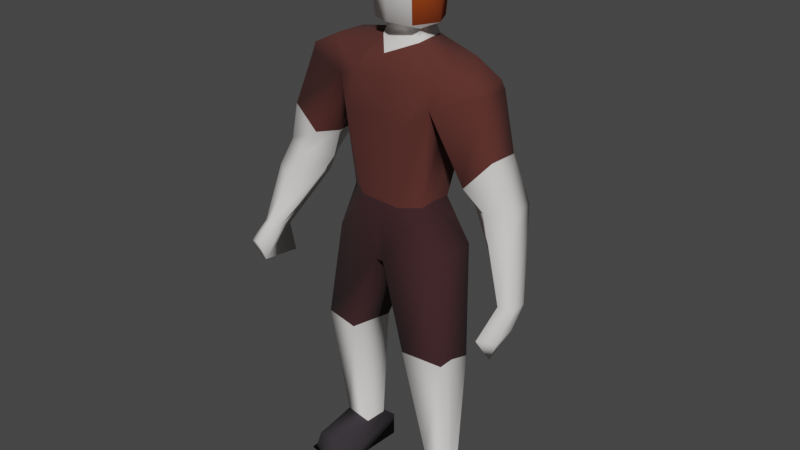 # Source: enemy.blend  (saved by Blender 2.80.75; exported with 4.5.12 LTS)
import bpy
from mathutils import Matrix  # noqa: F401  (used for matrix-valued properties, if any)

bpy.ops.wm.read_factory_settings(use_empty=True)
scene = bpy.context.scene
scene.name = 'Scene'

# ---- collections
col_collection = bpy.data.collections.new('Collection'); scene.collection.children.link(col_collection)

# ---- materials (node trees are filled in below, after node groups)
mat_material_001 = bpy.data.materials.new('Material.001')
mat_material_001.use_transparent_shadow = False
mat_material_002 = bpy.data.materials.new('Material.002')
mat_material_002.use_transparent_shadow = False
mat_material_003 = bpy.data.materials.new('Material.003')
mat_material_003.use_transparent_shadow = False
mat_material_004 = bpy.data.materials.new('Material.004')
mat_material_004.use_transparent_shadow = False
mat_material_005 = bpy.data.materials.new('Material.005')
mat_material_005.use_transparent_shadow = False
mat_material_006 = bpy.data.materials.new('Material.006')
mat_material_006.use_transparent_shadow = False

# ---- material node trees
mat_material_001.use_nodes = True; mat_material_001.node_tree.nodes.clear()
_N = mat_material_001.node_tree.nodes; _L = mat_material_001.node_tree.links
n0 = _N.new('ShaderNodeOutputMaterial'); n0.name = 'Material Output'; n0.location = (300, 300)
n1 = _N.new('ShaderNodeBsdfPrincipled'); n1.name = 'Principled BSDF'; n1.location = (10, 300)
n1.distribution = 'GGX'
n1.subsurface_method = 'BURLEY'
n1.inputs[2].default_value = 1.0
n1.inputs[3].default_value = 1.45
n1.inputs[27].default_value = (0.0, 0.0, 0.0, 1.0)
n1.inputs[28].default_value = 1.0
_L.new(n1.outputs[0], n0.inputs[0])
n0.is_active_output = True
mat_material_002.use_nodes = True; mat_material_002.node_tree.nodes.clear()
_N = mat_material_002.node_tree.nodes; _L = mat_material_002.node_tree.links
n0 = _N.new('ShaderNodeOutputMaterial'); n0.name = 'Material Output'; n0.location = (300, 300)
n1 = _N.new('ShaderNodeBsdfPrincipled'); n1.name = 'Principled BSDF'; n1.location = (10, 300)
n1.distribution = 'GGX'
n1.subsurface_method = 'BURLEY'
n1.inputs[0].default_value = (0.8, 0.7703, 0.7471, 1.0)
n1.inputs[2].default_value = 1.0
n1.inputs[3].default_value = 1.45
n1.inputs[27].default_value = (0.0, 0.0, 0.0, 1.0)
n1.inputs[28].default_value = 1.0
_L.new(n1.outputs[0], n0.inputs[0])
n0.is_active_output = True
mat_material_003.use_nodes = True; mat_material_003.node_tree.nodes.clear()
_N = mat_material_003.node_tree.nodes; _L = mat_material_003.node_tree.links
n0 = _N.new('ShaderNodeOutputMaterial'); n0.name = 'Material Output'; n0.location = (300, 300)
n1 = _N.new('ShaderNodeBsdfPrincipled'); n1.name = 'Principled BSDF'; n1.location = (10, 300)
n1.distribution = 'GGX'
n1.subsurface_method = 'BURLEY'
n1.inputs[0].default_value = (0.3343, 0.05064, 0.0, 1.0)
n1.inputs[2].default_value = 1.0
n1.inputs[3].default_value = 1.45
n1.inputs[27].default_value = (0.0, 0.0, 0.0, 1.0)
n1.inputs[28].default_value = 1.0
_L.new(n1.outputs[0], n0.inputs[0])
n0.is_active_output = True
mat_material_004.use_nodes = True; mat_material_004.node_tree.nodes.clear()
_N = mat_material_004.node_tree.nodes; _L = mat_material_004.node_tree.links
n0 = _N.new('ShaderNodeOutputMaterial'); n0.name = 'Material Output'; n0.location = (300, 300)
n1 = _N.new('ShaderNodeBsdfPrincipled'); n1.name = 'Principled BSDF'; n1.location = (10, 300)
n1.distribution = 'GGX'
n1.subsurface_method = 'BURLEY'
n1.inputs[0].default_value = (0.09083, 0.02252, 0.01759, 1.0)
n1.inputs[2].default_value = 1.0
n1.inputs[3].default_value = 1.45
n1.inputs[27].default_value = (0.0, 0.0, 0.0, 1.0)
n1.inputs[28].default_value = 1.0
_L.new(n1.outputs[0], n0.inputs[0])
n0.is_active_output = True
mat_material_005.use_nodes = True; mat_material_005.node_tree.nodes.clear()
_N = mat_material_005.node_tree.nodes; _L = mat_material_005.node_tree.links
n0 = _N.new('ShaderNodeOutputMaterial'); n0.name = 'Material Output'; n0.location = (300, 300)
n1 = _N.new('ShaderNodeBsdfPrincipled'); n1.name = 'Principled BSDF'; n1.location = (10, 300)
n1.distribution = 'GGX'
n1.subsurface_method = 'BURLEY'
n1.inputs[0].default_value = (0.04438, 0.01288, 0.01572, 1.0)
n1.inputs[2].default_value = 1.0
n1.inputs[3].default_value = 1.45
n1.inputs[27].default_value = (0.0, 0.0, 0.0, 1.0)
n1.inputs[28].default_value = 1.0
_L.new(n1.outputs[0], n0.inputs[0])
n0.is_active_output = True
mat_material_006.use_nodes = True; mat_material_006.node_tree.nodes.clear()
_N = mat_material_006.node_tree.nodes; _L = mat_material_006.node_tree.links
n0 = _N.new('ShaderNodeOutputMaterial'); n0.name = 'Material Output'; n0.location = (300, 300)
n1 = _N.new('ShaderNodeBsdfPrincipled'); n1.name = 'Principled BSDF'; n1.location = (10, 300)
n1.distribution = 'GGX'
n1.subsurface_method = 'BURLEY'
n1.inputs[0].default_value = (0.02843, 0.02387, 0.0291, 1.0)
n1.inputs[2].default_value = 1.0
n1.inputs[3].default_value = 1.45
n1.inputs[27].default_value = (0.0, 0.0, 0.0, 1.0)
n1.inputs[28].default_value = 1.0
_L.new(n1.outputs[0], n0.inputs[0])
n0.is_active_output = True

# ---- world
world_world = bpy.data.worlds.new('World'); scene.world = world_world
world_world.use_nodes = True; world_world.node_tree.nodes.clear()
_N = world_world.node_tree.nodes; _L = world_world.node_tree.links
n0 = _N.new('ShaderNodeOutputWorld'); n0.name = 'World Output'; n0.location = (300, 300)
n1 = _N.new('ShaderNodeBackground'); n1.name = 'Background'; n1.location = (10, 300)
n1.inputs[0].default_value = (0.05088, 0.05088, 0.05088, 1.0)
_L.new(n1.outputs[0], n0.inputs[0])
n0.is_active_output = True
world_world.color = (0.05088, 0.05088, 0.05088)
world_world.use_sun_shadow = False
world_world.sun_shadow_jitter_overblur = 0.0

# ---- meshes
me_plane = bpy.data.meshes.new('Plane')
me_plane.from_pydata([(-0.0632, 0.06637, 1.387), (-0.06526, -0.06076, 1.388), (0.06483, 0.06505, 1.386), (0.07829, -0.06866, 1.563), (0.08575, 0.07864, 1.563), (0.06601, -0.06104, 1.387), (-0.1076, -0.07142, 1.562), (-0.07118, 0.07841, 1.562), (-0.06607, 0.04719, 1.335), (-0.06607, -0.04446, 1.335), (0.03266, 0.06097, 1.334), (0.03266, -0.06202, 1.334), (0.02017, 0.05329, 1.366), (-0.06105, -0.03752, 1.362), (0.02585, -0.05134, 1.366), (-0.05961, 0.03846, 1.362), (0.1108, -0.0008391, 1.564), (0.005848, -0.1065, 1.565), (-0.1328, -0.0007953, 1.554), (0.005848, 0.1058, 1.565), (-0.002744, -0.001787, 1.633), (-0.09641, 0.1628, 1.277), (-0.1007, -0.08876, 1.292), (0.06051, 0.2674, 1.266), (-0.09641, -0.1845, 1.277), (-0.04274, 0.2674, 1.266), (-0.1007, 0.06444, 1.292), (0.07957, 0.1609, 1.294), (0.06111, -0.289, 1.269), (0.1176, -0.08178, 1.253), (0.07957, -0.1864, 1.294), (-0.04215, -0.289, 1.269), (0.1181, 0.08959, 1.251), (-0.08941, 0.1511, 1.197), (-0.1337, -0.1028, 1.157), (0.0575, 0.2769, 1.242), (-0.09113, -0.1933, 1.203), (-0.04685, 0.2769, 1.242), (-0.1337, 0.07703, 1.157), (0.09631, 0.1486, 1.193), (0.0575, -0.3018, 1.242), (0.1314, -0.1063, 1.145), (0.06525, -0.1895, 1.207), (-0.04685, -0.3018, 1.242), (0.1311, 0.1001, 1.145), (-0.02737, 0.3194, 0.9251), (0.03681, 0.3717, 0.9687), (-0.07183, -0.3457, 0.898), (-0.04402, 0.3723, 0.9581), (0.06939, 0.3118, 0.9505), (0.03942, -0.4226, 0.9418), (0.06145, -0.3538, 0.9237), (0.001285, -0.4173, 0.9407), (0.001701, 0.1416, 1.195), (-0.0227, -0.1909, 1.202), (-0.08333, 0.03628, 0.9096), (-0.08333, -0.07092, 0.9096), (0.04622, 0.2777, 0.9264), (-0.02215, -0.3157, 0.8954), (-0.03359, -0.1347, 0.8992), (-0.03359, 0.1083, 0.8992), (0.06977, 0.1083, 0.8992), (0.104, -0.07339, 0.8955), (0.06977, -0.1347, 0.8992), (0.1041, 0.05131, 0.8926), (0.01809, 0.1042, 0.9004), (0.01809, -0.1347, 0.8982), (-0.09934, 0.002718, 0.7247), (-0.09934, -0.02222, 0.7247), (-0.06222, -0.1805, 0.7617), (-0.06222, 0.1656, 0.7617), (0.085, 0.1656, 0.7617), (0.1161, -0.01787, 0.7191), (0.085, -0.1805, 0.7617), (0.1161, 0.007068, 0.7191), (0.01139, 0.1761, 0.7636), (0.01139, -0.1975, 0.7602), (-0.0292, -0.1065, 0.4395), (-0.01582, -0.2263, 0.4427), (0.1197, -0.1082, 0.4612), (0.09666, -0.2263, 0.4585), (0.04052, -0.2263, 0.4489), (-0.02898, 0.08393, 0.4356), (-0.01538, 0.2055, 0.435), (0.0971, 0.2055, 0.4507), (0.1199, 0.0823, 0.4573), (0.04073, 0.1982, 0.445), (-0.02312, -0.1255, 0.07109), (-0.01675, -0.2172, 0.0721), (0.0473, -0.1267, 0.07169), (0.03643, -0.2172, 0.0721), (0.00984, -0.2172, 0.07082), (-0.01788, 0.1069, 0.06671), (-0.0125, 0.1857, 0.06503), (0.03246, 0.1857, 0.06503), (0.04164, 0.1058, 0.06721), (0.00998, 0.1809, 0.06646), (-0.054, -0.1085, 0.05117), (-0.04049, -0.2283, 0.05249), (0.09621, -0.1134, -0.0006621), (0.07315, -0.2316, -0.0001227), (0.01499, -0.2295, 0.007423), (-0.054, 0.08191, 0.04726), (-0.04049, 0.2035, 0.04467), (0.08433, 0.1982, 0.001684), (0.09452, 0.0791, 0.004654), (0.01499, 0.195, 0.00349), (-0.05497, -0.1097, -0.0236), (-0.04383, -0.2209, -0.02137), (0.09452, -0.1114, -0.02282), (0.07574, -0.2275, -0.02165), (0.01371, -0.2234, -0.0209), (-0.05497, 0.08073, -0.02751), (-0.04495, 0.1998, -0.02946), (0.08625, 0.199, -0.02907), (0.09452, 0.0791, -0.02673), (0.01499, 0.195, -0.02789), (-0.05497, 0.08073, -0.02751), (0.09452, 0.0791, -0.02673), (0.1712, 0.1085, 0.03716), (0.1698, 0.1721, 0.03573), (0.1743, 0.09445, -0.0166), (0.174, 0.1877, -0.01483), (0.1813, 0.08601, -0.03037), (0.1825, 0.1953, -0.029), (0.1634, -0.2184, 0.04471), (0.1727, -0.1477, 0.04439), (0.1664, -0.2319, 0.001021), (0.1779, -0.1443, 0.0006302), (0.1711, -0.2497, -0.02238), (0.1898, -0.1336, -0.02355), (0.0732, -0.4161, 0.6778), (0.1303, -0.4568, 0.6958), (0.1508, -0.4172, 0.7089), (0.09609, -0.4563, 0.6821), (0.1183, -0.4084, 0.6883), (0.06334, -0.4047, 0.5888), (0.1758, -0.4764, 0.6383), (0.1963, -0.4229, 0.6565), (0.1019, -0.4783, 0.6207), (0.1752, -0.415, 0.5948), (0.1649, -0.4401, 0.5859), (0.03849, 0.4074, 0.7311), (0.09743, 0.4427, 0.7286), (0.06057, 0.4442, 0.7346), (0.1171, 0.4051, 0.736), (0.07894, 0.3927, 0.73), (0.05239, 0.409, 0.6522), (0.1577, 0.4382, 0.6609), (0.0943, 0.4352, 0.6684), (0.2081, 0.4092, 0.678), (0.1079, 0.3927, 0.6098), (0.1563, 0.4147, 0.6006), (-0.0883, 0.00753, 1.387), (0.002032, 0.05922, 1.619), (0.03939, 0.04328, 1.619), (-0.05958, 0.04858, 1.618), (-0.07923, -0.003684, 1.616), (0.04377, -0.0449, 1.615), (-0.05498, -0.04909, 1.614), (-0.001442, -0.06321, 1.617), (0.05898, 0.001293, 1.61), (0.006818, -0.09999, 1.387), (0.08546, -0.0004055, 1.387), (-0.002151, 0.09839, 1.387), (0.03913, -0.211, 1.31), (-0.03868, -0.2053, 1.311), (-0.03883, 0.192, 1.311), (0.03842, 0.1923, 1.311), (-0.04924, 0.1396, 0.824), (-0.05335, -0.1663, 0.8043), (-0.1154, 0.06148, 0.7975), (-0.1142, -0.09717, 0.7997), (-0.08333, -0.01429, 0.9096), (-0.1163, -0.0174, 0.8041), (-0.09934, -0.009152, 0.7247), (-0.1149, -0.1294, 0.7448), (-0.1135, 0.08796, 0.7359), (0.09337, -0.07112, 1.292), (0.09453, 0.07595, 1.291), (0.09552, -0.001242, 1.309), (0.1108, 0.004294, 1.252), (0.1041, -0.005921, 0.8939), (0.1242, 0.006674, 1.145), (0.05958, 0.3263, 1.089), (0.04192, 0.2365, 1.006), (-0.04108, 0.2396, 1.042), (0.08957, 0.2602, 1.01), (-0.02945, 0.3258, 1.088), (-0.02243, -0.2879, 0.9851), (-0.09659, -0.3013, 0.983), (0.06418, -0.2964, 1.003), (0.05396, -0.3827, 1.065), (-0.0451, -0.3913, 1.039), (0.01281, -0.3261, 0.8543), (0.07486, -0.4405, 0.8658), (0.03324, -0.4494, 0.8666), (-0.04721, -0.3568, 0.8363), (0.1127, -0.3716, 0.848), (0.05304, 0.3017, 0.8854), (-0.01525, 0.3356, 0.8894), (0.0488, 0.3858, 0.9212), (-0.02662, 0.3842, 0.9209), (0.08241, 0.3373, 0.892)], [], [(7, 19, 164, 0), (1, 162, 17, 6), (1, 6, 18, 153), (3, 5, 163, 16), (14, 13, 9, 11), (5, 162, 1, 13, 14), (12, 14, 11, 10), (0, 164, 2, 12, 15), (2, 163, 5, 14, 12), (13, 15, 8, 9), (15, 12, 10, 8), (1, 153, 0, 15, 13), (18, 157, 156, 7), (6, 159, 157, 18), (17, 3, 158, 160), (10, 27, 168), (11, 30, 29, 178), (9, 24, 166), (11, 9, 166, 165), (9, 8, 26, 22), (8, 167, 21), (8, 10, 168, 167), (11, 165, 30), (10, 179, 32, 27), (8, 21, 26), (10, 180, 179), (9, 22, 24), (25, 23, 35, 37), (32, 181, 183, 44), (30, 28, 40, 42), (31, 24, 36, 43), (29, 30, 42, 41), (24, 22, 34, 36), (28, 31, 43, 40), (22, 26, 38, 34), (26, 21, 33, 38), (27, 32, 44, 39), (21, 25, 37, 33), (23, 27, 39, 35), (35, 39, 187, 184), (43, 36, 190, 193), (40, 43, 193, 192), (42, 40, 192, 191), (37, 35, 184, 188), (33, 37, 188, 186), (49, 187, 185, 57), (33, 186, 185, 53), (42, 191, 189, 54), (47, 190, 189, 58), (44, 183, 182, 64), (41, 42, 63, 62), (36, 34, 56, 59), (33, 53, 65, 60), (53, 39, 61, 65), (34, 38, 55, 173, 56), (38, 33, 60, 55), (39, 44, 64, 61), (42, 54, 66, 63), (54, 36, 59, 66), (61, 64, 74, 71), (64, 182, 62, 72, 74), (65, 61, 71, 75), (55, 60, 169, 171), (62, 63, 73, 72), (63, 66, 76, 73), (56, 173, 174, 172), (60, 65, 75, 70, 169), (59, 56, 172, 170), (66, 59, 170, 69, 76), (73, 76, 81, 80), (69, 176, 68, 77, 78), (72, 73, 80, 79), (76, 69, 78, 81), (75, 71, 84, 86), (70, 75, 86, 83), (71, 74, 85, 84), (67, 177, 70, 83, 82), (68, 175, 67, 74, 72), (68, 72, 79, 77), (74, 67, 82, 85), (84, 85, 95, 94), (79, 80, 90, 89), (85, 82, 92, 95), (83, 86, 96, 93), (78, 77, 87, 88), (86, 84, 94, 96), (80, 81, 91, 90), (82, 83, 93, 92), (81, 78, 88, 91), (77, 79, 89, 87), (95, 105, 121, 119), (90, 91, 101, 100), (95, 92, 102, 105), (93, 96, 106, 103), (91, 88, 98, 101), (109, 99, 128, 130), (96, 94, 104, 106), (92, 93, 103, 102), (88, 87, 97, 98), (87, 89, 99, 97), (106, 104, 114, 116), (102, 103, 113, 112), (98, 97, 107, 108), (97, 99, 109, 107), (115, 114, 124, 123), (100, 101, 111, 110), (105, 102, 112, 115), (103, 106, 116, 113), (101, 98, 108, 111), (99, 89, 126, 128), (115, 112, 117, 118), (118, 117, 113, 114), (107, 109, 110, 108), (120, 119, 121, 122), (122, 121, 123, 124), (114, 104, 122, 124), (105, 115, 123, 121), (104, 94, 120, 122), (94, 95, 119, 120), (126, 125, 127, 128), (128, 127, 129, 130), (100, 110, 129, 127), (89, 90, 125, 126), (90, 100, 127, 125), (110, 109, 130, 129), (47, 58, 194, 197), (50, 52, 196, 195), (58, 51, 198, 194), (51, 50, 195, 198), (52, 47, 197, 196), (135, 133, 138, 140), (134, 131, 136, 139), (131, 135, 140, 136), (133, 132, 137, 138), (132, 134, 139, 137), (136, 140, 141), (138, 137, 141), (137, 139, 141), (140, 138, 141), (139, 136, 141), (45, 48, 202, 200), (57, 45, 200, 199), (49, 57, 199, 203), (46, 49, 203, 201), (48, 46, 201, 202), (145, 146, 151, 150), (144, 143, 148, 149), (146, 142, 147, 151), (143, 145, 150, 148), (142, 144, 149, 147), (151, 147, 152), (148, 150, 152), (147, 149, 152), (150, 151, 152), (149, 148, 152), (132, 133, 135, 131, 134), (153, 18, 7, 0), (20, 159, 160), (7, 156, 154, 19), (20, 158, 161), (20, 155, 154), (4, 155, 161, 16), (161, 158, 3, 16), (157, 159, 20), (154, 155, 4, 19), (160, 158, 20), (160, 159, 6, 17), (161, 155, 20), (154, 156, 20), (156, 157, 20), (17, 162, 5, 3), (16, 163, 2, 4), (164, 19, 4, 2), (165, 166, 31, 28), (30, 165, 28), (166, 24, 31), (168, 27, 23), (21, 167, 25), (167, 168, 23, 25), (172, 174, 175, 68), (171, 169, 70, 177), (170, 172, 176, 69), (174, 173, 55, 171), (175, 174, 171, 67), (176, 172, 68), (177, 67, 171), (179, 180, 181, 32), (180, 10, 11), (11, 178, 180), (181, 180, 178, 29), (183, 181, 29, 41), (182, 183, 41, 62), (184, 187, 49, 46), (185, 186, 45, 57), (188, 184, 46, 48), (186, 188, 48, 45), (185, 187, 39, 53), (191, 192, 50, 51), (193, 190, 47, 52), (189, 191, 51, 58), (192, 193, 52, 50), (189, 190, 36, 54), (195, 196, 134, 132), (194, 198, 133, 135), (198, 195, 132, 133), (197, 194, 135, 131), (196, 197, 131, 134), (203, 199, 146, 145), (201, 203, 145, 143), (200, 202, 144, 142), (202, 201, 143, 144), (199, 200, 142, 146)])
me_plane.polygons.foreach_set('use_smooth', [True] * 212)
me_plane.polygons.foreach_set('material_index', [2, 2, 2, 1, 1, 1, 1, 1, 1, 1, 1, 1, 2, 2, 2, 3, 3, 3, 3, 3, 3, 3, 3, 3, 3, 3, 3, 3, 3, 3, 3, 3, 3, 3, 3, 3, 3, 3, 3, 3, 3, 3, 3, 3, 3, 1, 3, 3, 1, 3, 3, 3, 3, 3, 3, 3, 3, 3, 3, 4, 4, 4, 4, 4, 4, 4, 4, 4, 4, 4, 4, 4, 4, 4, 4, 4, 4, 4, 4, 4, 1, 1, 1, 1, 1, 1, 1, 1, 1, 1, 5, 3, 5, 3, 3, 5, 3, 5, 5, 5, 5, 5, 5, 5, 5, 5, 5, 5, 5, 5, 5, 5, 5, 5, 5, 5, 5, 3, 5, 5, 5, 5, 5, 3, 5, 1, 1, 1, 1, 1, 1, 1, 1, 1, 1, 1, 1, 1, 1, 1, 1, 1, 1, 1, 1, 1, 1, 1, 1, 1, 1, 1, 1, 1, 1, 0, 2, 2, 2, 2, 2, 2, 2, 2, 2, 2, 2, 2, 2, 2, 2, 1, 2, 3, 3, 3, 3, 3, 3, 4, 4, 4, 4, 4, 4, 4, 3, 1, 3, 3, 3, 3, 1, 1, 1, 1, 3, 1, 1, 1, 1, 3, 1, 1, 1, 1, 1, 1, 1, 1, 1, 1])
_uv = me_plane.uv_layers.new(name='UVMap')
_uv.uv.foreach_set('vector', [0.25, 0.75, 0.375, 0.75, 0.3373, 1.0, 0.25, 1.0, 0.25, 0.25, 0.3796, 0.25, 0.375, 0.5, 0.25, 0.5, 0.0, 0.5, 0.25, 0.5, 0.25, 0.625, 0.0, 0.6318, 0.5, 0.5, 0.75, 0.5, 0.75, 0.6272, 0.5, 0.625, 0.5, 0.25, 0.25, 0.25, 0.25, 0.25, 0.5, 0.25, 0.5, 0.25, 0.3796, 0.25, 0.25, 0.25, 0.25, 0.25, 0.5, 0.25, 0.75, 0.75, 0.75, 0.5, 0.75, 0.5, 0.75, 0.75, 0.25, 1.0, 0.3373, 1.0, 0.5, 1.0, 0.5, 1.0, 0.25, 1.0, 0.75, 0.75, 0.75, 0.6272, 0.75, 0.5, 0.75, 0.5, 0.75, 0.75, 0.0, 0.5, 0.0, 0.75, 0.0, 0.75, 0.0, 0.5, 0.25, 1.0, 0.5, 1.0, 0.5, 1.0, 0.25, 1.0, 0.0, 0.5, 0.0, 0.6318, 0.0, 0.75, 0.0, 0.75, 0.0, 0.5, 0.25, 0.625, 0.3305, 0.625, 0.3191, 0.6809, 0.25, 0.75, 0.25, 0.5, 0.3291, 0.5791, 0.3305, 0.625, 0.25, 0.625, 0.375, 0.5, 0.5, 0.5, 0.435, 0.565, 0.375, 0.5699, 0.75, 1.0, 0.75, 1.0, 0.5, 1.0, 0.75, 0.25, 0.75, 0.25, 0.75, 0.5, 0.75, 0.3737, 0.0, 0.25, 0.0, 0.25, 0.25, 0.25, 0.5, 0.25, 0.25, 0.25, 0.25, 0.25, 0.5, 0.25, 0.0, 0.5, 0.0, 0.75, 0.0, 0.75, 0.0, 0.5, 0.25, 1.0, 0.25, 1.0, 0.0, 1.0, 0.25, 1.0, 0.5, 1.0, 0.5, 1.0, 0.25, 1.0, 0.5, 0.25, 0.5, 0.25, 0.75, 0.25, 0.75, 0.75, 0.75, 0.75, 0.75, 0.75, 0.75, 1.0, 0.0, 1.0, 0.0, 1.0, 0.0, 0.75, 0.75, 0.75, 0.75, 0.6272, 0.75, 0.75, 0.0, 0.5, 0.0, 0.5, 0.0, 0.25, 0.25, 1.0, 0.5, 1.0, 0.5, 1.0, 0.25, 1.0, 0.75, 0.75, 0.75, 0.6259, 0.75, 0.6371, 0.75, 0.75, 0.75, 0.25, 0.5, 0.25, 0.5, 0.25, 0.75, 0.25, 0.25, 0.25, 0.0, 0.25, 0.0, 0.25, 0.25, 0.25, 0.75, 0.5, 0.75, 0.25, 0.75, 0.25, 0.75, 0.5, 0.0, 0.25, 0.0, 0.5, 0.0, 0.5, 0.0, 0.25, 0.5, 0.25, 0.25, 0.25, 0.25, 0.25, 0.5, 0.25, 0.0, 0.5, 0.0, 0.75, 0.0, 0.75, 0.0, 0.5, 0.0, 0.75, 0.0, 1.0, 0.0, 1.0, 0.0, 0.75, 0.75, 1.0, 0.75, 0.75, 0.75, 0.75, 0.75, 1.0, 0.0, 1.0, 0.25, 1.0, 0.25, 1.0, 0.0, 1.0, 0.5, 1.0, 0.75, 1.0, 0.75, 1.0, 0.5, 1.0, 0.5, 1.0, 0.75, 1.0, 0.75, 1.0, 0.5, 1.0, 0.25, 0.25, 0.0, 0.25, 0.0, 0.25, 0.25, 0.25, 0.5, 0.25, 0.25, 0.25, 0.25, 0.25, 0.5, 0.25, 0.75, 0.25, 0.5, 0.25, 0.5, 0.25, 0.75, 0.25, 0.25, 1.0, 0.5, 1.0, 0.5, 1.0, 0.25, 1.0, 0.0, 1.0, 0.25, 1.0, 0.25, 1.0, 0.0, 1.0, 0.75, 1.0, 0.75, 1.0, 0.75, 1.0, 0.75, 1.0, 0.0, 1.0, 0.0, 1.0, 0.0, 1.0, 0.0, 1.0, 0.75, 0.25, 0.75, 0.25, 0.75, 0.25, 0.75, 0.25, 0.0, 0.25, 0.0, 0.25, 0.0, 0.25, 0.0, 0.25, 0.75, 0.75, 0.75, 0.6371, 0.75, 0.6353, 0.75, 0.75, 0.75, 0.5, 0.75, 0.25, 0.75, 0.25, 0.75, 0.5, 0.0, 0.25, 0.0, 0.5, 0.0, 0.5, 0.0, 0.25, 0.0, 1.0, 0.0, 1.0, 0.0, 1.0, 0.0, 1.0, 0.75, 1.0, 0.75, 1.0, 0.75, 1.0, 0.75, 1.0, 0.0, 0.5, 0.0, 0.75, 0.0, 0.75, 0.0, 0.6321, 0.0, 0.5, 0.0, 0.75, 0.0, 1.0, 0.0, 1.0, 0.0, 0.75, 0.75, 1.0, 0.75, 0.75, 0.75, 0.75, 0.75, 1.0, 0.75, 0.25, 0.75, 0.25, 0.75, 0.25, 0.75, 0.25, 0.0, 0.25, 0.0, 0.25, 0.0, 0.25, 0.0, 0.25, 0.75, 1.0, 0.75, 0.75, 0.75, 0.75, 0.75, 1.0, 0.75, 0.75, 0.75, 0.6353, 0.75, 0.5, 0.75, 0.5, 0.75, 0.75, 0.75, 1.0, 0.75, 1.0, 0.75, 1.0, 0.75, 1.0, 0.0, 0.75, 0.0, 1.0, 0.0, 1.0, 0.0, 0.75, 0.75, 0.5, 0.75, 0.25, 0.75, 0.25, 0.75, 0.5, 0.75, 0.25, 0.75, 0.25, 0.75, 0.25, 0.75, 0.25, 0.0, 0.5, 0.0, 0.6321, 0.0, 0.6283, 0.0, 0.5, 0.0, 1.0, 0.0, 1.0, 0.0, 1.0, 0.0, 1.0, 0.0, 1.0, 0.0, 0.25, 0.0, 0.5, 0.0, 0.5, 0.0, 0.25, 0.0, 0.25, 0.0, 0.25, 0.0, 0.25, 0.0, 0.25, 0.0, 0.25, 0.75, 0.25, 0.75, 0.25, 0.75, 0.25, 0.75, 0.25, 0.0, 0.25, 0.0, 0.3363, 0.0, 0.5, 0.0, 0.5, 0.0, 0.25, 0.75, 0.5, 0.75, 0.25, 0.75, 0.25, 0.75, 0.5, 0.0, 0.25, 0.0, 0.25, 0.0, 0.25, 0.0, 0.25, 0.75, 1.0, 0.75, 1.0, 0.75, 1.0, 0.75, 1.0, 0.0, 1.0, 0.0, 1.0, 0.0, 1.0, 0.0, 1.0, 0.75, 1.0, 0.75, 0.75, 0.75, 0.75, 0.75, 1.0, 0.0, 0.75, 0.0, 0.8853, 0.0, 1.0, 0.0, 1.0, 0.0, 0.75, 0.0, 0.5, 0.0, 0.631, 0.0, 0.75, 0.0, 0.75, 0.0, 0.5, 0.0, 0.5, 0.0, 0.5, 0.0, 0.5, 0.0, 0.5, 0.0, 0.75, 0.0, 0.75, 0.0, 0.75, 0.0, 0.75, 0.75, 1.0, 0.75, 0.75, 0.75, 0.75, 0.75, 1.0, 0.75, 0.5, 0.75, 0.25, 0.75, 0.25, 0.75, 0.5, 0.0, 0.75, 0.0, 0.75, 0.0, 0.75, 0.0, 0.75, 0.0, 1.0, 0.0, 1.0, 0.0, 1.0, 0.0, 1.0, 0.0, 0.25, 0.0, 0.5, 0.0, 0.5, 0.0, 0.25, 0.75, 1.0, 0.75, 1.0, 0.75, 1.0, 0.75, 1.0, 0.75, 0.25, 0.75, 0.25, 0.75, 0.25, 0.75, 0.25, 0.0, 0.75, 0.0, 1.0, 0.0, 1.0, 0.0, 0.75, 0.0, 0.25, 0.0, 0.25, 0.0, 0.25, 0.0, 0.25, 0.0, 0.5, 0.0, 0.5, 0.0, 0.5, 0.0, 0.5, 0.0, 0.75, 0.0, 0.75, 0.0, 0.75, 0.0, 0.75, 0.75, 0.25, 0.75, 0.25, 0.75, 0.25, 0.75, 0.25, 0.0, 0.75, 0.0, 0.75, 0.0, 0.75, 0.0, 0.75, 0.0, 1.0, 0.0, 1.0, 0.0, 1.0, 0.0, 1.0, 0.0, 0.25, 0.0, 0.25, 0.0, 0.25, 0.0, 0.25, 0.0, 0.5, 0.0, 0.5, 0.0, 0.5, 0.0, 0.5, 0.75, 1.0, 0.75, 1.0, 0.75, 1.0, 0.75, 1.0, 0.0, 0.75, 0.0, 1.0, 0.0, 1.0, 0.0, 0.75, 0.0, 0.25, 0.0, 0.5, 0.0, 0.5, 0.0, 0.25, 0.0, 0.5, 0.0, 0.5, 0.0, 0.5, 0.0, 0.5, 0.75, 1.0, 0.75, 1.0, 0.75, 1.0, 0.75, 1.0, 0.0, 0.75, 0.0, 1.0, 0.0, 1.0, 0.0, 0.75, 0.0, 0.25, 0.0, 0.5, 0.0, 0.5, 0.0, 0.25, 0.0, 0.5, 0.0, 0.5, 0.0, 0.5, 0.0, 0.5, 0.0, 0.0, 0.0, 0.0, 0.0, 0.0, 0.0, 0.0, 0.75, 0.25, 0.75, 0.25, 0.75, 0.25, 0.75, 0.25, 0.0, 0.75, 0.0, 0.75, 0.0, 0.75, 0.0, 0.75, 0.0, 1.0, 0.0, 1.0, 0.0, 1.0, 0.0, 1.0, 0.0, 0.25, 0.0, 0.25, 0.0, 0.25, 0.0, 0.25, 0.0, 0.5, 0.0, 0.5, 0.0, 0.5, 0.0, 0.5, 0.0, 0.75, 0.0, 0.75, 0.0, 0.75, 0.0, 0.75, 0.0, 0.75, 0.0, 0.75, 0.0, 0.75, 0.0, 0.75, 0.0, 0.5, 0.0, 0.5, 0.0, 0.5, 0.0, 0.5, 0.75, 1.0, 0.75, 0.75, 0.75, 0.75, 0.75, 1.0, 0.75, 1.0, 0.75, 0.75, 0.75, 0.75, 0.75, 1.0, 0.75, 1.0, 0.75, 1.0, 0.75, 1.0, 0.75, 1.0, 0.0, 0.75, 0.0, 0.75, 0.0, 0.75, 0.0, 0.75, 0.75, 1.0, 0.75, 1.0, 0.75, 1.0, 0.75, 1.0, 0.75, 1.0, 0.75, 0.75, 0.75, 0.75, 0.75, 1.0, 0.75, 0.5, 0.75, 0.25, 0.75, 0.25, 0.75, 0.5, 0.75, 0.5, 0.75, 0.25, 0.75, 0.25, 0.75, 0.5, 0.75, 0.25, 0.75, 0.25, 0.75, 0.25, 0.75, 0.25, 0.75, 0.5, 0.75, 0.25, 0.75, 0.25, 0.75, 0.5, 0.75, 0.25, 0.75, 0.25, 0.75, 0.25, 0.75, 0.25, 0.0, 0.5, 0.0, 0.5, 0.0, 0.5, 0.0, 0.5, 0.0, 0.25, 0.0, 0.25, 0.0, 0.25, 0.0, 0.25, 0.5, 0.25, 0.25, 0.25, 0.25, 0.25, 0.5, 0.25, 0.75, 0.25, 0.75, 0.25, 0.75, 0.25, 0.75, 0.25, 0.75, 0.25, 0.5, 0.25, 0.5, 0.25, 0.75, 0.25, 0.25, 0.25, 0.0, 0.25, 0.0, 0.25, 0.25, 0.25, 0.75, 0.25, 0.75, 0.25, 0.75, 0.25, 0.75, 0.25, 0.25, 0.25, 0.0, 0.25, 0.0, 0.25, 0.25, 0.25, 0.0, 0.25, 0.0, 0.25, 0.0, 0.25, 0.0, 0.25, 0.75, 0.25, 0.5, 0.25, 0.5, 0.25, 0.75, 0.25, 0.5, 0.25, 0.25, 0.25, 0.25, 0.25, 0.5, 0.25, 0.0, 0.25, 0.0, 0.25, 0.0, 0.25, 0.75, 0.25, 0.5, 0.25, 0.75, 0.25, 0.5, 0.25, 0.25, 0.25, 0.5, 0.25, 0.75, 0.25, 0.75, 0.25, 0.75, 0.25, 0.25, 0.25, 0.0, 0.25, 0.25, 0.25, 0.0, 1.0, 0.25, 1.0, 0.25, 1.0, 0.0, 1.0, 0.0, 1.0, 0.0, 1.0, 0.0, 1.0, 0.0, 1.0, 0.75, 1.0, 0.75, 1.0, 0.75, 1.0, 0.75, 1.0, 0.5, 1.0, 0.75, 1.0, 0.75, 1.0, 0.5, 1.0, 0.25, 1.0, 0.5, 1.0, 0.5, 1.0, 0.25, 1.0, 0.75, 1.0, 0.75, 1.0, 0.75, 1.0, 0.75, 1.0, 0.25, 1.0, 0.5, 1.0, 0.5, 1.0, 0.25, 1.0, 0.0, 1.0, 0.0, 1.0, 0.0, 1.0, 0.0, 1.0, 0.5, 1.0, 0.75, 1.0, 0.75, 1.0, 0.5, 1.0, 0.0, 1.0, 0.25, 1.0, 0.25, 1.0, 0.0, 1.0, 0.0, 1.0, 0.0, 1.0, 0.0, 1.0, 0.5, 1.0, 0.75, 1.0, 0.5, 1.0, 0.0, 1.0, 0.25, 1.0, 0.0, 1.0, 0.75, 1.0, 0.75, 1.0, 0.75, 1.0, 0.25, 1.0, 0.5, 1.0, 0.25, 1.0, 0.0, 0.0, 0.0, 0.0, 0.0, 0.0, 0.0, 0.0, 0.0, 0.0, 0.0, 0.6318, 0.25, 0.625, 0.25, 0.75, 0.0, 0.75, 0.375, 0.625, 0.3291, 0.5791, 0.375, 0.5699, 0.25, 0.75, 0.3191, 0.681, 0.375, 0.6838, 0.375, 0.75, 0.3753, 0.625, 0.4352, 0.565, 0.4382, 0.625, 0.375, 0.6252, 0.4341, 0.6842, 0.375, 0.6838, 0.5, 0.75, 0.4343, 0.6841, 0.4382, 0.625, 0.5, 0.625, 0.4382, 0.625, 0.4352, 0.565, 0.5, 0.5, 0.5, 0.625, 0.3305, 0.625, 0.3291, 0.5791, 0.375, 0.625, 0.375, 0.6838, 0.4341, 0.6842, 0.5, 0.75, 0.375, 0.75, 0.375, 0.5699, 0.435, 0.565, 0.375, 0.625, 0.375, 0.5699, 0.3291, 0.5791, 0.25, 0.5, 0.375, 0.5, 0.4382, 0.625, 0.4343, 0.6841, 0.3753, 0.625, 0.375, 0.6838, 0.3191, 0.681, 0.375, 0.6252, 0.3191, 0.6809, 0.3305, 0.625, 0.375, 0.625, 0.375, 0.5, 0.3796, 0.25, 0.5, 0.25, 0.5, 0.5, 0.5, 0.625, 0.75, 0.6272, 0.75, 0.75, 0.5, 0.6918, 0.3373, 1.0, 0.375, 0.75, 0.5, 0.75, 0.5, 1.0, 0.5, 0.25, 0.25, 0.25, 0.25, 0.25, 0.5, 0.25, 0.75, 0.25, 0.5, 0.25, 0.5, 0.25, 0.25, 0.25, 0.0, 0.25, 0.25, 0.25, 0.5, 1.0, 0.75, 1.0, 0.5, 1.0, 0.0, 1.0, 0.25, 1.0, 0.25, 1.0, 0.25, 1.0, 0.5, 1.0, 0.5, 1.0, 0.25, 1.0, 0.0, 0.5, 0.0, 0.6283, 0.0, 0.631, 0.0, 0.5, 0.0, 0.75, 0.0, 1.0, 0.0, 1.0, 0.0, 0.8853, 0.0, 0.25, 0.0, 0.5, 0.0, 0.3363, 0.0, 0.25, 0.0, 0.6283, 0.0, 0.6321, 0.0, 0.75, 0.0, 0.75, 0.0, 0.631, 0.0, 0.6283, 0.0, 0.75, 0.0, 0.75, 0.0, 0.3363, 0.0, 0.5, 0.0, 0.5, 0.0, 0.8853, 0.0, 0.75, 0.0, 0.75, 0.75, 0.75, 0.75, 0.6272, 0.75, 0.6259, 0.75, 0.75, 0.75, 0.6272, 0.75, 0.75, 0.75, 0.5, 0.75, 0.5, 0.75, 0.5, 0.75, 0.6272, 0.75, 0.6259, 0.75, 0.6272, 0.75, 0.5, 0.75, 0.5, 0.75, 0.6371, 0.75, 0.6259, 0.75, 0.5, 0.75, 0.5, 0.75, 0.6353, 0.75, 0.6371, 0.75, 0.5, 0.75, 0.5, 0.5, 1.0, 0.75, 1.0, 0.75, 1.0, 0.5, 1.0, 0.0, 1.0, 0.0, 1.0, 0.0, 1.0, 0.0, 1.0, 0.25, 1.0, 0.5, 1.0, 0.5, 1.0, 0.25, 1.0, 0.0, 1.0, 0.25, 1.0, 0.25, 1.0, 0.0, 1.0, 0.75, 1.0, 0.75, 1.0, 0.75, 1.0, 0.75, 1.0, 0.75, 0.25, 0.5, 0.25, 0.5, 0.25, 0.75, 0.25, 0.25, 0.25, 0.0, 0.25, 0.0, 0.25, 0.25, 0.25, 0.75, 0.25, 0.75, 0.25, 0.75, 0.25, 0.75, 0.25, 0.5, 0.25, 0.25, 0.25, 0.25, 0.25, 0.5, 0.25, 0.0, 0.25, 0.0, 0.25, 0.0, 0.25, 0.0, 0.25, 0.5, 0.25, 0.25, 0.25, 0.25, 0.25, 0.5, 0.25, 0.75, 0.25, 0.75, 0.25, 0.75, 0.25, 0.75, 0.25, 0.75, 0.25, 0.5, 0.25, 0.5, 0.25, 0.75, 0.25, 0.0, 0.25, 0.0, 0.25, 0.0, 0.25, 0.0, 0.25, 0.25, 0.25, 0.0, 0.25, 0.0, 0.25, 0.25, 0.25, 0.75, 1.0, 0.75, 1.0, 0.75, 1.0, 0.75, 1.0, 0.5, 1.0, 0.75, 1.0, 0.75, 1.0, 0.5, 1.0, 0.0, 1.0, 0.25, 1.0, 0.25, 1.0, 0.0, 1.0, 0.25, 1.0, 0.5, 1.0, 0.5, 1.0, 0.25, 1.0, 0.0, 1.0, 0.0, 1.0, 0.0, 1.0, 0.0, 1.0])
me_plane.materials.append(mat_material_001)
me_plane.materials.append(mat_material_002)
me_plane.materials.append(mat_material_003)
me_plane.materials.append(mat_material_004)
me_plane.materials.append(mat_material_005)
me_plane.materials.append(mat_material_006)
me_plane.use_remesh_preserve_volume = False
me_plane.use_remesh_preserve_attributes = False
me_plane.use_mirror_vertex_groups = False
me_plane.update()
arm_player = bpy.data.armatures.new('Player')  # bones are not reproduced

# ---- objects
ob_playerpose = bpy.data.objects.new('PlayerPose', arm_player)
ob_plane = bpy.data.objects.new('Plane', me_plane)

# ---- transforms, parenting, visibility, modifiers, constraints
ob_playerpose.location = (0.0, 0.0, 0.0)
ob_playerpose.display_type = 'SOLID'
ob_playerpose.show_in_front = True
ob_playerpose.lineart.crease_threshold = 0.0
ob_plane.parent = ob_playerpose
ob_plane.location = (0.0, 0.0, 0.0)
ob_plane.rotation_euler = (0.0, 0.0, -1.613)
ob_plane.lineart.crease_threshold = 0.0
_vg = ob_plane.vertex_groups.new(name='Main Bone')
for _i, _w in zip([38, 41, 45, 49, 52, 55, 56, 57, 58, 59, 60, 61, 62, 64, 65, 66, 67, 68, 70, 71, 72, 73, 74, 75, 79, 85, 131, 169, 170, 171, 172, 173, 174, 175, 176, 177, 182, 185, 186, 187, 188, 190, 199, 200, 201, 203], [0.0, 0.0, 0.0, 0.0, 0.0, 0.0, 0.0, 0.0, 0.0, 0.0, 0.0, 0.0, 0.009142, 5.612e-05, 0.0, 0.0, 0.008689, 0.000371, 0.0, 0.008449, 0.01056, 0.02106, 0.001639, 0.0, 0.005808, 0.0, 0.0, 0.0, 0.0, 0.0001173, 0.06196, 0.0, 6.762e-05, 0.03126, 0.01462, 8.609e-05, 0.002246, 0.0, 0.0, 0.0, 0.0, 0.0, 0.0, 0.0, 0.0, 0.0]): _vg.add([_i], _w, 'REPLACE')
_vg = ob_plane.vertex_groups.new(name='Chest')
for _i, _w in zip([10, 22, 26, 27, 29, 30, 32, 33, 34, 35, 36, 38, 39, 41, 42, 44, 53, 55, 56, 59, 60, 61, 62, 63, 64, 65, 66, 69, 71, 72, 73, 74, 75, 76, 145, 148, 150, 152, 169, 170, 171, 172, 173, 174, 176, 178, 179, 180, 181, 182, 183, 185, 186, 188, 199, 203], [0.007471, 0.04967, 0.04626, 0.0, 0.1999, 0.01026, 0.01726, 0.105, 0.6657, 0.0, 0.08206, 0.6964, 0.0, 0.624, 0.06546, 0.4832, 0.03989, 0.8935, 0.9155, 0.8515, 0.815, 0.833, 0.8794, 0.8576, 0.8777, 0.8275, 0.8565, 0.03799, 0.06532, 0.05109, 0.0684, 0.05166, 0.03447, 0.04211, 0.0, 0.0, 0.0, 0.0, 0.2206, 0.1397, 0.1282, 0.1332, 0.9141, 0.1729, 0.01589, 0.1356, 0.1554, 0.1571, 0.4576, 0.9047, 0.7275, 0.0, 0.0, 0.0, 0.0, 0.0]): _vg.add([_i], _w, 'REPLACE')
_vg = ob_plane.vertex_groups.new(name='Neck')
for _i, _w in zip([1, 2, 5, 8, 9, 10, 11, 12, 13, 14, 15, 22, 24, 26, 162, 163, 164, 166, 178, 179, 180], [0.03048, 0.08289, 0.08946, 0.0444, 0.002622, 0.09339, 0.1323, 0.2683, 0.0865, 0.2964, 0.02995, 5.174e-08, 0.0, 0.0008925, 0.07368, 0.07631, 0.06421, 0.0, 0.05384, 0.03631, 0.046]): _vg.add([_i], _w, 'REPLACE')
_vg = ob_plane.vertex_groups.new(name='Head')
for _i, _w in zip([0, 1, 2, 3, 4, 5, 6, 7, 8, 9, 10, 11, 12, 13, 14, 15, 16, 17, 18, 19, 20, 22, 26, 32, 153, 154, 155, 156, 157, 158, 159, 160, 161, 162, 163, 164, 178, 179, 180, 181], [0.9106, 0.94, 0.849, 0.9836, 0.9808, 0.8495, 0.9932, 0.9911, 0.2039, 0.1592, 0.1793, 0.16, 0.5131, 0.7608, 0.5052, 0.7223, 0.9826, 0.9886, 0.9931, 0.9858, 0.999, 0.01415, 0.02967, 0.0007802, 0.9467, 0.9963, 0.9948, 0.9972, 0.9979, 0.9952, 0.9977, 0.9971, 0.9944, 0.8783, 0.8671, 0.8724, 0.06773, 0.07914, 0.07214, 0.01223]): _vg.add([_i], _w, 'REPLACE')
_vg = ob_plane.vertex_groups.new(name='Left Shoulder')
for _i, _w in zip([0, 2, 8, 9, 10, 11, 12, 15, 21, 22, 23, 24, 25, 26, 27, 29, 32, 33, 34, 35, 36, 37, 38, 39, 41, 44, 45, 46, 48, 49, 53, 54, 55, 60, 61, 64, 65, 145, 148, 150, 151, 153, 163, 164, 167, 168, 169, 173, 178, 179, 180, 181, 183, 184, 185, 186, 187, 188, 199, 201, 203], [0.06048, 0.05398, 0.7179, 0.0396, 0.6483, 0.05304, 0.191, 0.2251, 0.8925, 0.01168, 0.1533, 0.0, 0.1474, 0.8302, 0.8477, 0.09274, 0.65, 0.1361, 0.006135, 0.000261, 0.0, 0.07272, 1.602e-05, 0.002103, 0.03709, 0.01247, 0.0, 0.0, 0.0, 0.0, 0.02276, 0.0, 0.0, 0.001118, 0.004231, 0.0, 0.002009, 0.0, 0.0, 0.0, 0.0, 0.003651, 0.006857, 0.05518, 0.8697, 0.8367, 0.0, 0.0, 0.1161, 0.6161, 0.4685, 0.2712, 0.035, 0.0, 0.01488, 3.365e-06, 0.0296, 0.0, 0.0, 0.0, 0.0]): _vg.add([_i], _w, 'REPLACE')
_vg = ob_plane.vertex_groups.new(name='Left Forearm')
for _i, _w in zip([2, 8, 10, 12, 14, 21, 23, 25, 26, 27, 32, 33, 35, 37, 38, 39, 41, 44, 45, 46, 47, 48, 49, 50, 51, 52, 53, 55, 57, 58, 60, 61, 62, 64, 65, 67, 68, 70, 71, 75, 82, 83, 84, 86, 131, 132, 133, 134, 135, 137, 138, 139, 140, 141, 142, 143, 144, 145, 146, 147, 148, 149, 150, 151, 152, 163, 164, 167, 168, 169, 171, 173, 174, 175, 177, 179, 180, 181, 182, 183, 184, 185, 186, 187, 188, 189, 190, 191, 192, 193, 194, 195, 197, 198, 199, 200, 201, 202, 203], [0.0, 0.0, 0.0, 0.0, 0.0, 0.7439, 0.7413, 0.2857, 0.4854, 0.02601, 3.63e-06, 0.4053, 0.7411, 0.351, 0.0004495, 0.3135, 0.0, 0.03676, 0.07784, 0.0277, 0.0, 0.01283, 0.1262, 0.0, 0.0, 0.0, 0.2516, 6.051e-05, 5.433e-05, 0.0, 5.482e-10, 0.0, 0.0, 0.0, 0.0, 0.0, 0.0, 2.438e-11, 0.001095, 0.0005811, 0.0, 0.0, 0.0, 0.0, 0.0, 3.304e-07, 1.724e-05, 0.0, 0.0003799, 1.096e-06, 0.0008099, 0.0, 6.095e-08, 0.0002767, 0.0002195, 0.0, 0.0, 0.001065, 0.000289, 0.0, 0.0, 0.0, 0.0, 0.0, 0.008439, 0.0, 0.0, 0.603, 0.7373, 0.0, 6.173e-05, 0.0, 0.0, 0.0, 0.000251, 6.775e-05, 0.0, 0.0, 0.0, 0.0, 0.957, 0.6824, 0.7245, 0.8414, 0.7422, 0.0, 0.0, 0.0, 0.0, 0.0, 0.0, 0.0, 0.0, 0.0, 0.009228, 0.008302, 0.002358, 0.0012, 0.0]): _vg.add([_i], _w, 'REPLACE')
_vg = ob_plane.vertex_groups.new(name='Left Arm')
for _i, _w in zip([33, 35, 37, 39, 44, 45, 46, 47, 48, 49, 55, 57, 58, 60, 61, 65, 67, 68, 70, 71, 72, 74, 75, 83, 84, 85, 86, 142, 143, 144, 145, 146, 147, 148, 149, 150, 151, 152, 169, 171, 174, 175, 177, 183, 184, 185, 186, 187, 188, 194, 199, 200, 201, 202, 203], [0.0, 0.0, 0.001782, 0.0, 0.0, 0.6641, 0.5035, 0.0, 0.2295, 0.1487, 0.0, 0.1881, 0.0, 0.0, 0.0, 0.0, 0.0, 0.0, 7.149e-05, 0.0, 0.0, 0.0, 0.001563, 0.0, 0.0, 0.0, 0.0, 0.6641, 0.6038, 0.6641, 0.6641, 0.6633, 0.1568, 0.06051, 0.1409, 0.04608, 0.1019, 6.268e-07, 0.0, 0.0, 0.0, 0.0, 0.0, 0.0, 0.3519, 0.1559, 0.1415, 0.3996, 0.3235, 0.0, 0.664, 0.6651, 0.664, 0.246, 0.6641]): _vg.add([_i], _w, 'REPLACE')
_vg = ob_plane.vertex_groups.new(name='Left Hand')
for _i, _w in zip([45, 46, 47, 48, 49, 50, 51, 52, 57, 58, 131, 132, 133, 134, 135, 136, 142, 143, 144, 145, 146, 147, 148, 149, 150, 151, 152, 184, 185, 187, 188, 189, 190, 191, 192, 194, 195, 196, 197, 198, 199, 200, 201, 202, 203], [0.0, 0.0, 0.0, 0.0, 0.0, 0.0, 0.0, 0.0, 0.0, 0.0, 0.0, 0.0, 0.0, 0.0, 0.0, 0.0, 0.09695, 0.05726, 0.01045, 0.09942, 0.06638, 0.827, 1.029, 0.9355, 1.008, 0.9675, 1.005, 0.0, 0.0, 0.0, 0.0, 0.0, 0.0, 3.775e-06, 0.0, 0.0, 0.0, 0.0, 0.006488, 0.003271, 0.00557, 0.005695, 0.0, 0.0364, 3.953e-05]): _vg.add([_i], _w, 'REPLACE')
_vg = ob_plane.vertex_groups.new(name='Right Shoulder')
for _i, _w in zip([2, 5, 9, 10, 11, 12, 13, 14, 22, 24, 26, 28, 29, 30, 31, 32, 34, 36, 38, 40, 41, 42, 43, 44, 54, 59, 66, 162, 163, 165, 166, 178, 179, 180, 181, 183, 189, 190, 191, 192], [0.0, 0.03927, 0.1335, 1.357e-05, 0.05574, 0.0, 0.03103, 0.1648, 0.7443, 0.9118, 0.01226, 0.2149, 8.848e-08, 0.4088, 0.15, 0.06134, 0.2545, 0.8123, 0.008694, 0.121, 0.0, 0.4536, 0.08775, 0.01615, 0.9345, 0.01615, 0.01217, 0.02554, 7.132e-05, 0.8441, 0.8824, 0.08098, 0.01828, 0.005378, 0.0001202, 0.0004042, 0.04711, 0.06153, 0.07907, 0.01267]): _vg.add([_i], _w, 'REPLACE')
_vg = ob_plane.vertex_groups.new(name='Right Forearm')
for _i, _w in zip([22, 24, 28, 30, 31, 34, 36, 40, 41, 42, 43, 47, 50, 51, 52, 54, 58, 59, 62, 63, 66, 72, 73, 76, 132, 133, 135, 138, 165, 166, 170, 189, 190, 191, 192, 193, 194, 195, 196, 197, 198], [0.9451, 0.911, 0.7696, 0.07603, 0.8408, 0.5876, 0.39, 0.5586, 0.0, 0.09163, 0.7985, 0.09687, 0.3105, 0.3865, 0.3443, 0.03, 0.02679, 0.000737, 0.0, 0.0, 0.007586, 0.001181, 0.03123, 0.0, 0.0, 1.235e-05, 0.0, 0.007139, 0.1219, 0.08456, 0.0, 0.3517, 0.5319, 0.5048, 0.4799, 0.5402, 0.01315, 0.0832, 0.0002558, 0.04384, 0.138]): _vg.add([_i], _w, 'REPLACE')
_vg = ob_plane.vertex_groups.new(name='Right Arm')
for _i, _w in zip([47, 50, 51, 52, 56, 58, 59, 62, 63, 66, 69, 73, 76, 131, 132, 133, 134, 135, 136, 137, 138, 139, 141, 170, 182, 183, 189, 190, 191, 194, 195, 196, 197, 198], [0.3028, 0.3516, 0.3372, 0.3092, 0.0, 0.5312, 2.727e-05, 0.001025, 0.0003749, 0.0, 0.002385, 0.001572, 0.00135, 0.6782, 0.6783, 0.6654, 0.6796, 0.6774, 0.0, 5.061e-05, 0.2381, 0.2889, 0.007759, 0.0005737, 0.007222, 0.0, 0.0002559, 0.001573, 0.05538, 0.532, 0.4772, 0.3938, 0.6324, 0.4021]): _vg.add([_i], _w, 'REPLACE')
_vg = ob_plane.vertex_groups.new(name='Right Hand')
for _i, _w in zip([50, 51, 52, 58, 72, 131, 132, 133, 134, 135, 136, 137, 138, 139, 140, 141, 194, 195, 196, 197, 198], [0.0, 0.01146, 0.0, 0.0, 0.0, 0.001871, 0.0006763, 0.0, 6.502e-05, 0.02441, 0.994, 0.9997, 0.9981, 0.9986, 0.9994, 0.9995, 0.02146, 2.903e-05, 0.01533, 2.939e-05, 0.001339]): _vg.add([_i], _w, 'REPLACE')
_vg = ob_plane.vertex_groups.new(name='Right Leg')
for _i, _w in zip([56, 59, 62, 63, 66, 67, 68, 69, 72, 73, 74, 76, 77, 78, 79, 80, 81, 170, 171, 172, 174, 175, 176, 177], [0.04584, 0.09764, 0.05216, 0.09104, 0.09381, 0.2557, 0.5511, 0.4466, 0.1437, 0.8325, 0.07527, 0.6987, 0.09104, 0.0164, 0.7892, 0.4713, 0.07732, 0.6498, 0.05298, 0.6527, 0.2154, 0.3841, 0.4829, 0.0535]): _vg.add([_i], _w, 'REPLACE')
_vg = ob_plane.vertex_groups.new(name='Right Middle Foot')
for _i, _w in zip([68, 76, 77, 78, 79, 80, 81, 87, 88, 89, 90, 91, 97, 98, 99, 100, 101, 107, 108, 109, 110, 111, 125, 126, 127, 128, 129, 130, 175, 176], [0.02142, 0.004128, 0.7707, 0.6157, 0.1774, 0.5276, 0.903, 0.6008, 0.7412, 0.7523, 0.7538, 0.4886, 0.01931, 0.503, 0.03135, 7.838e-06, 8.731e-07, 0.03029, 0.2255, 0.005562, 0.11, 8.149e-05, 1.591e-05, 0.1386, 6.753e-05, 0.0, 0.0, 0.0, 0.0008907, 0.01746]): _vg.add([_i], _w, 'REPLACE')
_vg = ob_plane.vertex_groups.new(name='Right Foot')
for _i, _w in zip([87, 88, 89, 90, 91, 97, 98, 99, 100, 101, 107, 108, 109, 110, 111, 125, 126, 127, 128, 129, 130], [0.05523, 0.004774, 0.05028, 0.04822, 0.01818, 0.4651, 0.1533, 0.863, 0.8111, 0.7793, 0.9401, 0.9897, 0.9252, 0.8389, 0.9923, 0.9314, 0.9436, 1.002, 0.9826, 0.9946, 0.9857]): _vg.add([_i], _w, 'REPLACE')
_vg = ob_plane.vertex_groups.new(name='Left Leg')
for _i, _w in zip([55, 60, 61, 64, 65, 67, 68, 70, 71, 72, 74, 75, 79, 82, 83, 84, 85, 86, 92, 93, 94, 95, 96, 102, 103, 104, 106, 113, 114, 116, 120, 122, 124, 169, 171, 172, 173, 174, 175, 176, 177], [0.06122, 0.14, 0.1077, 0.04996, 0.1228, 0.5753, 0.2622, 0.9661, 0.8458, 0.08048, 0.1564, 0.931, 0.02918, 0.115, 0.005479, 0.1042, 0.08931, 0.05176, 0.0, 0.0006865, 2.326e-06, 0.01534, 7.632e-06, 0.0, 6.64e-05, 0.0, 0.0, 0.0, 0.0, 0.0, 0.0, 0.0, 0.0, 0.7499, 0.7368, 0.04378, 0.004536, 0.21, 0.4047, 0.04474, 0.8875]): _vg.add([_i], _w, 'REPLACE')
_vg = ob_plane.vertex_groups.new(name='Left Middle Foot')
for _i, _w in zip([82, 83, 85, 92, 93, 94, 95, 96, 102, 103, 104, 105, 106, 112, 113, 114, 115, 116, 117, 118, 119, 120], [0.7729, 0.02084, 0.2315, 0.9432, 0.981, 0.9502, 0.9218, 0.9809, 0.4893, 0.8586, 0.09395, 0.2066, 0.2027, 0.481, 0.4686, 0.06235, 0.1039, 0.1624, 0.4432, 0.07771, 0.05798, 0.003815]): _vg.add([_i], _w, 'REPLACE')
_vg = ob_plane.vertex_groups.new(name='Left Foot')
for _i, _w in zip([92, 93, 94, 95, 96, 102, 103, 104, 105, 106, 112, 113, 114, 115, 116, 117, 118, 119, 120, 121, 122, 123, 124], [0.1816, 0.159, 0.03509, 0.065, 0.04451, 0.7293, 0.6244, 0.9053, 0.7905, 0.8061, 0.8092, 0.8119, 0.9374, 0.8948, 0.8227, 0.5567, 0.9222, 0.9412, 0.9728, 1.014, 0.9894, 1.006, 0.9909]): _vg.add([_i], _w, 'REPLACE')
_m = ob_plane.modifiers.new('Armature', 'ARMATURE')
_m.object = ob_playerpose

# ---- collection membership
scene.collection.objects.link(ob_playerpose)
col_collection.objects.link(ob_plane)

# ---- scene / render settings (as saved in the file)
scene.frame_start = 1; scene.frame_end = 150; scene.frame_set(10)
scene.render.engine = 'BLENDER_EEVEE_NEXT'
scene.cycles.use_denoising = False
scene.cycles.samples = 128
scene.cycles.sampling_pattern = 'TABULATED_SOBOL'
scene.cycles.use_adaptive_sampling = False
scene.cycles.use_light_tree = False
scene.view_settings.view_transform = 'Filmic'
bpy.context.view_layer.update()

# ---- added for rendering (the .blend has no active camera and no usable light): camera, sun
cam_auto = bpy.data.cameras.new('AutoCamera')
cam_auto.lens = 50.0
cam_auto.sensor_width = 36.0
cam_auto.clip_end = 1000.0
ob_auto_camera = bpy.data.objects.new('AutoCamera', cam_auto)
scene.collection.objects.link(ob_auto_camera)
ob_auto_camera.location = (1.74981, -2.13945, 2.20064)
ob_auto_camera.rotation_euler = (1.09748, -7.21219e-08, 0.694738)
scene.camera = ob_auto_camera
light_auto_sun = bpy.data.lights.new('AutoSun', 'SUN')
light_auto_sun.energy = 3.0
light_auto_sun.angle = 0.0523599
ob_auto_sun = bpy.data.objects.new('AutoSun', light_auto_sun)
scene.collection.objects.link(ob_auto_sun)
ob_auto_sun.rotation_euler = (0.872665, 0.174533, 0.523599)
bpy.context.view_layer.update()
